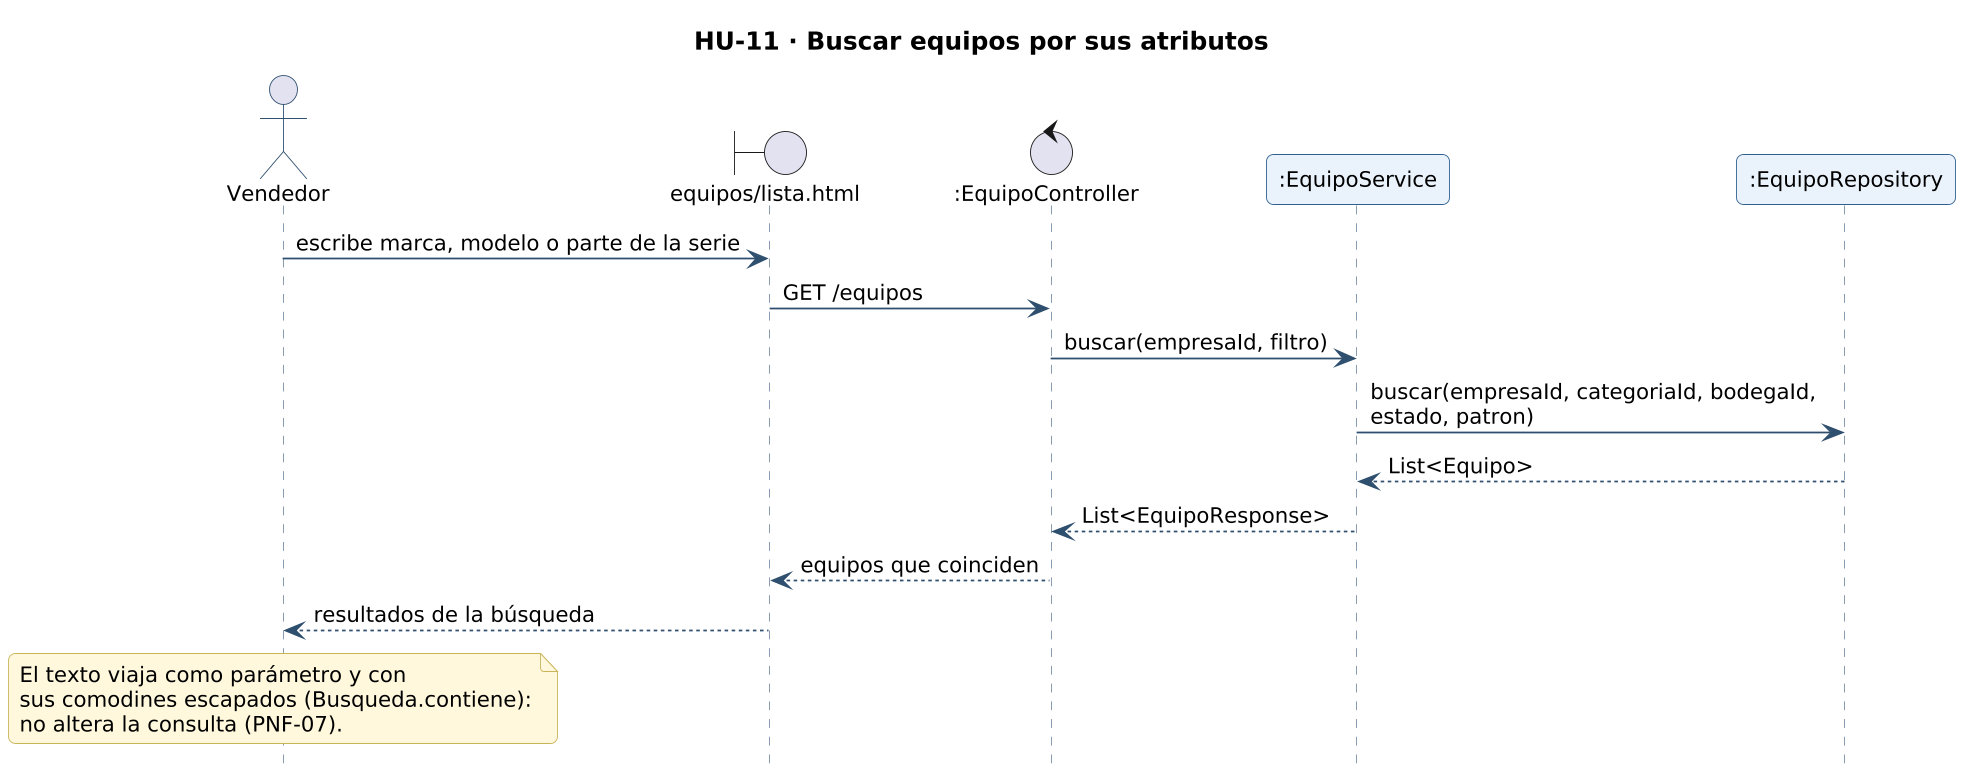

The diagram above was rendered by PlantUML. Its source (embedded in the PNG):
@startuml secuencia-hu-11
!include _estilo.iuml
hide footbox
skinparam maxMessageSize 260
skinparam sequenceMessageAlign left
title HU-11 · Buscar equipos por sus atributos
actor "Vendedor" as A
boundary "equipos/lista.html" as L_VISTA_equipos_lista
control ":EquipoController" as L_EquipoController
participant ":EquipoService" as L_EquipoService
participant ":EquipoRepository" as L_EquipoRepository
A -> L_VISTA_equipos_lista : escribe marca, modelo o parte de la serie
L_VISTA_equipos_lista -> L_EquipoController : GET /equipos
L_EquipoController -> L_EquipoService : buscar(empresaId, filtro)
L_EquipoService -> L_EquipoRepository : buscar(empresaId, categoriaId, bodegaId, estado, patron)
L_EquipoRepository --> L_EquipoService : List<Equipo>
L_EquipoService --> L_EquipoController : List<EquipoResponse>
L_EquipoController --> L_VISTA_equipos_lista : equipos que coinciden
L_VISTA_equipos_lista --> A : resultados de la búsqueda
note over A
El texto viaja como parámetro y con
sus comodines escapados (Busqueda.contiene):
no altera la consulta (PNF-07).
end note
@enduml